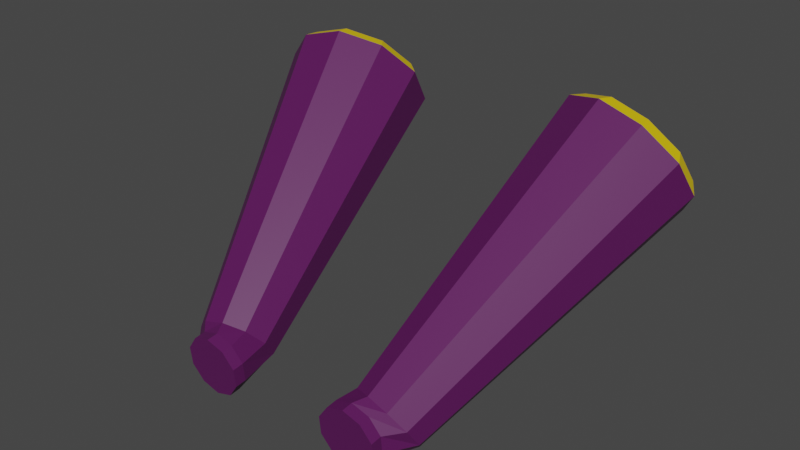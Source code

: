 # Source: Catalysts1.blend  (saved by Blender 2.90.8; exported with 4.5.12 LTS)
import bpy
from mathutils import Matrix  # noqa: F401  (used for matrix-valued properties, if any)

bpy.ops.wm.read_factory_settings(use_empty=True)
scene = bpy.context.scene
scene.name = 'Scene'

# ---- collections
col_collection = bpy.data.collections.new('Collection'); scene.collection.children.link(col_collection)

# ---- materials (node trees are filled in below, after node groups)
mat_darkpurple_catalyst = bpy.data.materials.new('DarkPurple_Catalyst ')
mat_darkpurple_catalyst.use_transparent_shadow = False
mat_yellow_catalyst = bpy.data.materials.new('Yellow_Catalyst')
mat_yellow_catalyst.use_transparent_shadow = False

# ---- material node trees
mat_darkpurple_catalyst.use_nodes = True; mat_darkpurple_catalyst.node_tree.nodes.clear()
_N = mat_darkpurple_catalyst.node_tree.nodes; _L = mat_darkpurple_catalyst.node_tree.links
n0 = _N.new('ShaderNodeBsdfPrincipled'); n0.name = 'Principled BSDF'; n0.location = (10, 300)
n0.distribution = 'GGX'
n0.subsurface_method = 'BURLEY'
n0.inputs[0].default_value = (0.1025, 0.008076, 0.09719, 1.0)
n0.inputs[3].default_value = 1.45
n0.inputs[27].default_value = (0.0, 0.0, 0.0, 1.0)
n0.inputs[28].default_value = 1.0
n1 = _N.new('ShaderNodeOutputMaterial'); n1.name = 'Material Output'; n1.location = (300, 300)
_L.new(n0.outputs[0], n1.inputs[0])
n1.is_active_output = True
mat_yellow_catalyst.use_nodes = True; mat_yellow_catalyst.node_tree.nodes.clear()
_N = mat_yellow_catalyst.node_tree.nodes; _L = mat_yellow_catalyst.node_tree.links
n0 = _N.new('ShaderNodeBsdfPrincipled'); n0.name = 'Principled BSDF'; n0.location = (10, 300)
n0.distribution = 'GGX'
n0.subsurface_method = 'BURLEY'
n0.inputs[0].default_value = (0.8, 0.5623, 0.00164, 1.0)
n0.inputs[3].default_value = 1.45
n0.inputs[27].default_value = (0.0, 0.0, 0.0, 1.0)
n0.inputs[28].default_value = 1.0
n1 = _N.new('ShaderNodeOutputMaterial'); n1.name = 'Material Output'; n1.location = (300, 300)
_L.new(n0.outputs[0], n1.inputs[0])
n1.is_active_output = True

# ---- world
world_world = bpy.data.worlds.new('World'); scene.world = world_world
world_world.use_nodes = True; world_world.node_tree.nodes.clear()
_N = world_world.node_tree.nodes; _L = world_world.node_tree.links
n0 = _N.new('ShaderNodeOutputWorld'); n0.name = 'World Output'; n0.location = (300, 300)
n1 = _N.new('ShaderNodeBackground'); n1.name = 'Background'; n1.location = (10, 300)
n1.inputs[0].default_value = (0.05088, 0.05088, 0.05088, 1.0)
_L.new(n1.outputs[0], n0.inputs[0])
n0.is_active_output = True
world_world.color = (0.05088, 0.05088, 0.05088)
world_world.use_sun_shadow = False
world_world.sun_shadow_jitter_overblur = 0.0

# ---- meshes
me_cylinder_017 = bpy.data.meshes.new('Cylinder.017')
me_cylinder_017.from_pydata([(0.9381, -1.865, -0.798), (0.9381, -1.996, -0.8118), (1.146, -1.858, -0.8651), (1.146, -1.989, -0.8789), (1.274, -1.84, -1.041), (1.274, -1.97, -1.055), (1.274, -1.817, -1.258), (1.274, -1.948, -1.272), (1.146, -1.798, -1.433), (1.146, -1.929, -1.447), (0.9381, -1.791, -1.501), (0.9381, -1.922, -1.514), (0.7305, -1.798, -1.433), (0.7305, -1.929, -1.447), (0.6022, -1.817, -1.258), (0.6022, -1.948, -1.272), (0.6022, -1.84, -1.041), (0.6022, -1.97, -1.055), (0.7305, -1.858, -0.8651), (0.7305, -1.989, -0.8789), (-0.9381, -1.865, -0.798), (-0.9381, -1.996, -0.8118), (-1.146, -1.858, -0.8651), (-1.146, -1.989, -0.8789), (-1.274, -1.84, -1.041), (-1.274, -1.97, -1.055), (-1.274, -1.817, -1.258), (-1.274, -1.948, -1.272), (-1.146, -1.798, -1.433), (-1.146, -1.929, -1.447), (-0.9381, -1.791, -1.501), (-0.9381, -1.922, -1.514), (-0.7305, -1.798, -1.433), (-0.7305, -1.929, -1.447), (-0.6022, -1.817, -1.258), (-0.6022, -1.948, -1.272), (-0.6022, -1.84, -1.041), (-0.6022, -1.97, -1.055), (-0.7305, -1.858, -0.8651), (-0.7305, -1.989, -0.8789), (1.013, -1.72, -0.7694), (1.78, 1.2, 1.454), (0.7824, -1.613, -0.8347), (1.475, 1.34, 1.368), (0.6615, -1.459, -1.009), (1.316, 1.545, 1.138), (0.6968, -1.315, -1.226), (1.362, 1.734, 0.8515), (0.8749, -1.237, -1.403), (1.598, 1.837, 0.6183), (1.128, -1.255, -1.471), (1.931, 1.814, 0.5275), (1.359, -1.361, -1.406), (2.236, 1.673, 0.6136), (1.48, -1.516, -1.232), (2.396, 1.469, 0.8439), (1.444, -1.66, -1.015), (2.349, 1.279, 1.13), (1.266, -1.738, -0.8382), (2.114, 1.176, 1.363), (1.457, 0.7596, 0.7618), (1.641, 0.6748, 0.8137), (1.361, 0.8826, 0.6231), (1.389, 0.9969, 0.4506), (1.53, 1.059, 0.3102), (1.732, 1.045, 0.2555), (1.915, 0.9599, 0.3074), (2.011, 0.8368, 0.4461), (1.983, 0.7226, 0.6186), (1.842, 0.6607, 0.759), (1.361, 1.29, 1.482), (1.254, 1.151, 1.485), (1.714, 0.9384, 1.615), (1.758, 1.107, 1.594), (1.153, 1.556, 1.182), (1.014, 1.458, 1.138), (1.214, 1.803, 0.8095), (1.084, 1.745, 0.7063), (1.52, 1.937, 0.5062), (1.439, 1.899, 0.3547), (1.954, 1.906, 0.388), (1.942, 1.864, 0.2178), (2.351, 1.723, 0.5001), (2.402, 1.652, 0.3477), (2.558, 1.457, 0.7996), (2.642, 1.344, 0.6948), (2.498, 1.211, 1.172), (2.572, 1.058, 1.127), (2.192, 1.077, 1.475), (2.217, 0.903, 1.478), (-1.013, -1.72, -0.7694), (-1.78, 1.2, 1.454), (-0.7824, -1.613, -0.8347), (-1.475, 1.34, 1.368), (-0.6615, -1.459, -1.009), (-1.316, 1.545, 1.138), (-0.6968, -1.315, -1.226), (-1.362, 1.734, 0.8515), (-0.8749, -1.237, -1.403), (-1.598, 1.837, 0.6183), (-1.128, -1.255, -1.471), (-1.931, 1.814, 0.5275), (-1.359, -1.361, -1.406), (-2.236, 1.673, 0.6136), (-1.48, -1.516, -1.232), (-2.396, 1.469, 0.8439), (-1.444, -1.66, -1.015), (-2.349, 1.279, 1.13), (-1.266, -1.738, -0.8382), (-2.114, 1.176, 1.363), (-1.457, 0.7596, 0.7618), (-1.641, 0.6748, 0.8137), (-1.361, 0.8826, 0.6231), (-1.389, 0.9968, 0.4506), (-1.53, 1.059, 0.3102), (-1.732, 1.045, 0.2555), (-1.915, 0.9599, 0.3074), (-2.011, 0.8368, 0.4461), (-1.983, 0.7226, 0.6186), (-1.842, 0.6607, 0.759), (-1.361, 1.29, 1.482), (-1.254, 1.151, 1.485), (-1.714, 0.9384, 1.615), (-1.758, 1.107, 1.594), (-1.153, 1.556, 1.182), (-1.014, 1.458, 1.138), (-1.214, 1.803, 0.8095), (-1.084, 1.745, 0.7063), (-1.52, 1.937, 0.5062), (-1.439, 1.899, 0.3547), (-1.954, 1.906, 0.388), (-1.942, 1.864, 0.2178), (-2.351, 1.723, 0.5001), (-2.402, 1.652, 0.3477), (-2.558, 1.457, 0.7996), (-2.642, 1.344, 0.6948), (-2.498, 1.211, 1.172), (-2.572, 1.058, 1.127), (-2.192, 1.077, 1.475), (-2.217, 0.903, 1.478)], [], [(0, 1, 3, 2), (2, 3, 5, 4), (4, 5, 7, 6), (6, 7, 9, 8), (8, 9, 11, 10), (10, 11, 13, 12), (12, 13, 15, 14), (14, 15, 17, 16), (3, 1, 19, 17, 15, 13, 11, 9, 7, 5), (16, 17, 19, 18), (18, 19, 1, 0), (42, 44, 16, 18), (20, 22, 23, 21), (22, 24, 25, 23), (24, 26, 27, 25), (26, 28, 29, 27), (28, 30, 31, 29), (30, 32, 33, 31), (32, 34, 35, 33), (34, 36, 37, 35), (23, 25, 27, 29, 31, 33, 35, 37, 39, 21), (36, 38, 39, 37), (38, 20, 21, 39), (106, 104, 26, 24), (42, 71, 75, 44), (43, 45, 74, 70), (45, 47, 76, 74), (47, 49, 78, 76), (49, 51, 80, 78), (51, 53, 82, 80), (53, 55, 84, 82), (55, 57, 86, 84), (57, 55, 67, 68), (57, 59, 88, 86), (59, 41, 73, 88), (40, 42, 18, 0), (40, 72, 71, 42), (58, 89, 72, 40), (46, 77, 79, 48), (48, 79, 81, 50), (50, 81, 83, 52), (52, 83, 85, 54), (54, 85, 87, 56), (56, 87, 89, 58), (44, 75, 77, 46), (60, 61, 69, 68, 67, 66, 65, 64, 63, 62), (51, 49, 64, 65), (45, 43, 60, 62), (59, 57, 68, 69), (53, 51, 65, 66), (47, 45, 62, 63), (41, 59, 69, 61), (55, 53, 66, 67), (49, 47, 63, 64), (43, 41, 61, 60), (71, 72, 73, 70), (75, 71, 70, 74), (77, 75, 74, 76), (79, 77, 76, 78), (81, 79, 78, 80), (83, 81, 80, 82), (85, 83, 82, 84), (87, 85, 84, 86), (89, 87, 86, 88), (72, 89, 88, 73), (41, 43, 70, 73), (92, 94, 125, 121), (93, 120, 124, 95), (95, 124, 126, 97), (97, 126, 128, 99), (99, 128, 130, 101), (101, 130, 132, 103), (103, 132, 134, 105), (105, 134, 136, 107), (107, 118, 117, 105), (107, 136, 138, 109), (109, 138, 123, 91), (108, 106, 24, 22), (90, 92, 121, 122), (108, 90, 122, 139), (96, 98, 129, 127), (98, 100, 131, 129), (100, 102, 133, 131), (102, 104, 135, 133), (104, 106, 137, 135), (106, 108, 139, 137), (94, 96, 127, 125), (110, 112, 113, 114, 115, 116, 117, 118, 119, 111), (101, 115, 114, 99), (95, 112, 110, 93), (109, 119, 118, 107), (103, 116, 115, 101), (97, 113, 112, 95), (91, 111, 119, 109), (105, 117, 116, 103), (99, 114, 113, 97), (93, 110, 111, 91), (121, 120, 123, 122), (125, 124, 120, 121), (127, 126, 124, 125), (129, 128, 126, 127), (131, 130, 128, 129), (133, 132, 130, 131), (135, 134, 132, 133), (137, 136, 134, 135), (139, 138, 136, 137), (122, 123, 138, 139), (91, 123, 120, 93), (44, 46, 14, 16), (46, 48, 12, 14), (48, 50, 10, 12), (50, 52, 8, 10), (52, 54, 6, 8), (54, 56, 4, 6), (56, 58, 2, 4), (58, 40, 0, 2), (104, 102, 28, 26), (102, 100, 30, 28), (100, 98, 32, 30), (98, 96, 34, 32), (96, 94, 36, 34), (94, 92, 38, 36), (92, 90, 20, 38), (90, 108, 22, 20)])
me_cylinder_017.polygons.foreach_set('material_index', [0, 0, 0, 0, 0, 0, 0, 0, 0, 0, 0, 0, 0, 0, 0, 0, 0, 0, 0, 0, 0, 0, 0, 0, 0, 1, 1, 1, 1, 1, 1, 1, 0, 1, 1, 0, 0, 0, 0, 0, 0, 0, 0, 0, 0, 0, 0, 0, 0, 0, 0, 0, 0, 0, 0, 1, 1, 1, 1, 1, 1, 1, 1, 1, 1, 1, 0, 1, 1, 1, 1, 1, 1, 1, 0, 1, 1, 0, 0, 0, 0, 0, 0, 0, 0, 0, 0, 0, 0, 0, 0, 0, 0, 0, 0, 0, 0, 1, 1, 1, 1, 1, 1, 1, 1, 1, 1, 1, 0, 0, 0, 0, 0, 0, 0, 0, 0, 0, 0, 0, 0, 0, 0, 0])
_uv = me_cylinder_017.uv_layers.new(name='UVMap')
_uv.uv.foreach_set('vector', [1.0, 0.5, 1.0, 1.0, 0.9, 1.0, 0.9, 0.5, 0.9, 0.5, 0.9, 1.0, 0.8, 1.0, 0.8, 0.5, 0.8, 0.5, 0.8, 1.0, 0.7, 1.0, 0.7, 0.5, 0.7, 0.5, 0.7, 1.0, 0.6, 1.0, 0.6, 0.5, 0.6, 0.5, 0.6, 1.0, 0.5, 1.0, 0.5, 0.5, 0.5, 0.5, 0.5, 1.0, 0.4, 1.0, 0.4, 0.5, 0.4, 0.5, 0.4, 1.0, 0.3, 1.0, 0.3, 0.5, 0.3, 0.5, 0.3, 1.0, 0.2, 1.0, 0.2, 0.5, 0.3911, 0.4442, 0.25, 0.49, 0.1089, 0.4442, 0.02175, 0.3242, 0.02175, 0.1758, 0.1089, 0.05584, 0.25, 0.01, 0.3911, 0.05584, 0.4783, 0.1758, 0.4783, 0.3242, 0.2, 0.5, 0.2, 1.0, 0.1, 1.0, 0.1, 0.5, 0.1, 0.5, 0.1, 1.0, -7.451e-08, 1.0, -7.451e-08, 0.5, 0.9, 0.5, 0.8, 0.5, 0.2, 0.5, 0.1, 0.5, 1.0, 0.5, 0.9, 0.5, 0.9, 1.0, 1.0, 1.0, 0.9, 0.5, 0.8, 0.5, 0.8, 1.0, 0.9, 1.0, 0.8, 0.5, 0.7, 0.5, 0.7, 1.0, 0.8, 1.0, 0.7, 0.5, 0.6, 0.5, 0.6, 1.0, 0.7, 1.0, 0.6, 0.5, 0.5, 0.5, 0.5, 1.0, 0.6, 1.0, 0.5, 0.5, 0.4, 0.5, 0.4, 1.0, 0.5, 1.0, 0.4, 0.5, 0.3, 0.5, 0.3, 1.0, 0.4, 1.0, 0.3, 0.5, 0.2, 0.5, 0.2, 1.0, 0.3, 1.0, 0.3911, 0.4442, 0.4783, 0.3242, 0.4783, 0.1758, 0.3911, 0.05584, 0.25, 0.01, 0.1089, 0.05584, 0.02175, 0.1758, 0.02175, 0.3242, 0.1089, 0.4442, 0.25, 0.49, 0.2, 0.5, 0.1, 0.5, 0.1, 1.0, 0.2, 1.0, 0.1, 0.5, -7.451e-08, 0.5, -7.451e-08, 1.0, 0.1, 1.0, 0.2, 0.5, 0.3, 0.5, 0.7, 0.5, 0.8, 0.5, 0.9, 0.5, 0.9, 0.9721, 0.8, 0.9721, 0.8, 0.5, 0.3541, 0.3933, 0.4185, 0.3047, 0.4511, 0.3153, 0.3743, 0.421, 0.4185, 0.3047, 0.4185, 0.1953, 0.4511, 0.1847, 0.4511, 0.3153, 0.4185, 0.1953, 0.3541, 0.1067, 0.3743, 0.07897, 0.4511, 0.1847, 0.3541, 0.1067, 0.25, 0.07283, 0.25, 0.03859, 0.3743, 0.07897, 0.25, 0.07283, 0.1459, 0.1067, 0.1257, 0.07897, 0.25, 0.03859, 0.1459, 0.1067, 0.08151, 0.1953, 0.04894, 0.1847, 0.1257, 0.07897, 0.08151, 0.1953, 0.08151, 0.3047, 0.04894, 0.3153, 0.04894, 0.1847, 0.08151, 0.3047, 0.08151, 0.1953, 0.08151, 0.1953, 0.08151, 0.3047, 0.08151, 0.3047, 0.1459, 0.3933, 0.1257, 0.421, 0.04894, 0.3153, 0.1459, 0.3933, 0.25, 0.4272, 0.25, 0.4614, 0.1257, 0.421, 1.0, 0.5, 0.9, 0.5, 0.1, 0.5, -7.451e-08, 0.5, 1.0, 0.5, 1.0, 0.9721, 0.9, 0.9721, 0.9, 0.5, 0.1, 0.5, 0.1, 0.9721, -7.451e-08, 0.9721, -7.451e-08, 0.5, 0.7, 0.5, 0.7, 0.9721, 0.6, 0.9721, 0.6, 0.5, 0.6, 0.5, 0.6, 0.9721, 0.5, 0.9721, 0.5, 0.5, 0.5, 0.5, 0.5, 0.9721, 0.4, 0.9721, 0.4, 0.5, 0.4, 0.5, 0.4, 0.9721, 0.3, 0.9721, 0.3, 0.5, 0.3, 0.5, 0.3, 0.9721, 0.2, 0.9721, 0.2, 0.5, 0.2, 0.5, 0.2, 0.9721, 0.1, 0.9721, 0.1, 0.5, 0.8, 0.5, 0.8, 0.9721, 0.7, 0.9721, 0.7, 0.5, 0.3541, 0.3933, 0.25, 0.4272, 0.1459, 0.3933, 0.08151, 0.3047, 0.08151, 0.1953, 0.1459, 0.1067, 0.25, 0.07283, 0.3541, 0.1067, 0.4185, 0.1953, 0.4185, 0.3047, 0.25, 0.07283, 0.3541, 0.1067, 0.3541, 0.1067, 0.25, 0.07283, 0.4185, 0.3047, 0.3541, 0.3933, 0.3541, 0.3933, 0.4185, 0.3047, 0.1459, 0.3933, 0.08151, 0.3047, 0.08151, 0.3047, 0.1459, 0.3933, 0.1459, 0.1067, 0.25, 0.07283, 0.25, 0.07283, 0.1459, 0.1067, 0.4185, 0.1953, 0.4185, 0.3047, 0.4185, 0.3047, 0.4185, 0.1953, 0.25, 0.4272, 0.1459, 0.3933, 0.1459, 0.3933, 0.25, 0.4272, 0.08151, 0.1953, 0.1459, 0.1067, 0.1459, 0.1067, 0.08151, 0.1953, 0.3541, 0.1067, 0.4185, 0.1953, 0.4185, 0.1953, 0.3541, 0.1067, 0.3541, 0.3933, 0.25, 0.4272, 0.25, 0.4272, 0.3541, 0.3933, 0.9, 0.9721, 1.0, 0.9721, 0.9919, 1.0, 0.9081, 1.0, 0.8, 0.9721, 0.9, 0.9721, 0.8919, 1.0, 0.8081, 1.0, 0.7, 0.9721, 0.8, 0.9721, 0.7919, 1.0, 0.7081, 1.0, 0.6, 0.9721, 0.7, 0.9721, 0.6919, 1.0, 0.6081, 1.0, 0.5, 0.9721, 0.6, 0.9721, 0.5919, 1.0, 0.5081, 1.0, 0.4, 0.9721, 0.5, 0.9721, 0.4919, 1.0, 0.4081, 1.0, 0.3, 0.9721, 0.4, 0.9721, 0.3919, 1.0, 0.3081, 1.0, 0.2, 0.9721, 0.3, 0.9721, 0.2919, 1.0, 0.2081, 1.0, 0.1, 0.9721, 0.2, 0.9721, 0.1919, 1.0, 0.1081, 1.0, -7.451e-08, 0.9721, 0.1, 0.9721, 0.0919, 1.0, 0.008096, 1.0, 0.25, 0.4272, 0.3541, 0.3933, 0.3743, 0.421, 0.25, 0.4614, 0.9, 0.5, 0.8, 0.5, 0.8, 0.9721, 0.9, 0.9721, 0.3541, 0.3933, 0.3743, 0.421, 0.4511, 0.3153, 0.4185, 0.3047, 0.4185, 0.3047, 0.4511, 0.3153, 0.4511, 0.1847, 0.4185, 0.1953, 0.4185, 0.1953, 0.4511, 0.1847, 0.3743, 0.07897, 0.3541, 0.1067, 0.3541, 0.1067, 0.3743, 0.07897, 0.25, 0.03859, 0.25, 0.07283, 0.25, 0.07283, 0.25, 0.03859, 0.1257, 0.07897, 0.1459, 0.1067, 0.1459, 0.1067, 0.1257, 0.07897, 0.04894, 0.1847, 0.08151, 0.1953, 0.08151, 0.1953, 0.04894, 0.1847, 0.04894, 0.3153, 0.08151, 0.3047, 0.08151, 0.3047, 0.08151, 0.3047, 0.08151, 0.1953, 0.08151, 0.1953, 0.08151, 0.3047, 0.04894, 0.3153, 0.1257, 0.421, 0.1459, 0.3933, 0.1459, 0.3933, 0.1257, 0.421, 0.25, 0.4614, 0.25, 0.4272, 0.1, 0.5, 0.2, 0.5, 0.8, 0.5, 0.9, 0.5, 1.0, 0.5, 0.9, 0.5, 0.9, 0.9721, 1.0, 0.9721, 0.1, 0.5, -7.451e-08, 0.5, -7.451e-08, 0.9721, 0.1, 0.9721, 0.7, 0.5, 0.6, 0.5, 0.6, 0.9721, 0.7, 0.9721, 0.6, 0.5, 0.5, 0.5, 0.5, 0.9721, 0.6, 0.9721, 0.5, 0.5, 0.4, 0.5, 0.4, 0.9721, 0.5, 0.9721, 0.4, 0.5, 0.3, 0.5, 0.3, 0.9721, 0.4, 0.9721, 0.3, 0.5, 0.2, 0.5, 0.2, 0.9721, 0.3, 0.9721, 0.2, 0.5, 0.1, 0.5, 0.1, 0.9721, 0.2, 0.9721, 0.8, 0.5, 0.7, 0.5, 0.7, 0.9721, 0.8, 0.9721, 0.3541, 0.3933, 0.4185, 0.3047, 0.4185, 0.1953, 0.3541, 0.1067, 0.25, 0.07283, 0.1459, 0.1067, 0.08151, 0.1953, 0.08151, 0.3047, 0.1459, 0.3933, 0.25, 0.4272, 0.25, 0.07283, 0.25, 0.07283, 0.3541, 0.1067, 0.3541, 0.1067, 0.4185, 0.3047, 0.4185, 0.3047, 0.3541, 0.3933, 0.3541, 0.3933, 0.1459, 0.3933, 0.1459, 0.3933, 0.08151, 0.3047, 0.08151, 0.3047, 0.1459, 0.1067, 0.1459, 0.1067, 0.25, 0.07283, 0.25, 0.07283, 0.4185, 0.1953, 0.4185, 0.1953, 0.4185, 0.3047, 0.4185, 0.3047, 0.25, 0.4272, 0.25, 0.4272, 0.1459, 0.3933, 0.1459, 0.3933, 0.08151, 0.1953, 0.08151, 0.1953, 0.1459, 0.1067, 0.1459, 0.1067, 0.3541, 0.1067, 0.3541, 0.1067, 0.4185, 0.1953, 0.4185, 0.1953, 0.3541, 0.3933, 0.3541, 0.3933, 0.25, 0.4272, 0.25, 0.4272, 0.9, 0.9721, 0.9081, 1.0, 0.9919, 1.0, 1.0, 0.9721, 0.8, 0.9721, 0.8081, 1.0, 0.8919, 1.0, 0.9, 0.9721, 0.7, 0.9721, 0.7081, 1.0, 0.7919, 1.0, 0.8, 0.9721, 0.6, 0.9721, 0.6081, 1.0, 0.6919, 1.0, 0.7, 0.9721, 0.5, 0.9721, 0.5081, 1.0, 0.5919, 1.0, 0.6, 0.9721, 0.4, 0.9721, 0.4081, 1.0, 0.4919, 1.0, 0.5, 0.9721, 0.3, 0.9721, 0.3081, 1.0, 0.3919, 1.0, 0.4, 0.9721, 0.2, 0.9721, 0.2081, 1.0, 0.2919, 1.0, 0.3, 0.9721, 0.1, 0.9721, 0.1081, 1.0, 0.1919, 1.0, 0.2, 0.9721, -7.451e-08, 0.9721, 0.008096, 1.0, 0.0919, 1.0, 0.1, 0.9721, 0.25, 0.4272, 0.25, 0.4614, 0.3743, 0.421, 0.3541, 0.3933, 0.8, 0.5, 0.7, 0.5, 0.3, 0.5, 0.2, 0.5, 0.7, 0.5, 0.6, 0.5, 0.4, 0.5, 0.3, 0.5, 0.6, 0.5, 0.5, 0.5, 0.5, 0.5, 0.4, 0.5, 0.5, 0.5, 0.4, 0.5, 0.6, 0.5, 0.5, 0.5, 0.4, 0.5, 0.3, 0.5, 0.7, 0.5, 0.6, 0.5, 0.3, 0.5, 0.2, 0.5, 0.8, 0.5, 0.7, 0.5, 0.2, 0.5, 0.1, 0.5, 0.9, 0.5, 0.8, 0.5, 0.1, 0.5, -7.451e-08, 0.5, 1.0, 0.5, 0.9, 0.5, 0.3, 0.5, 0.4, 0.5, 0.6, 0.5, 0.7, 0.5, 0.4, 0.5, 0.5, 0.5, 0.5, 0.5, 0.6, 0.5, 0.5, 0.5, 0.6, 0.5, 0.4, 0.5, 0.5, 0.5, 0.6, 0.5, 0.7, 0.5, 0.3, 0.5, 0.4, 0.5, 0.7, 0.5, 0.8, 0.5, 0.2, 0.5, 0.3, 0.5, 0.8, 0.5, 0.9, 0.5, 0.1, 0.5, 0.2, 0.5, 0.9, 0.5, 1.0, 0.5, -7.451e-08, 0.5, 0.1, 0.5, -7.451e-08, 0.5, 0.1, 0.5, 0.9, 0.5, 1.0, 0.5])
me_cylinder_017.materials.append(mat_darkpurple_catalyst)
me_cylinder_017.materials.append(mat_yellow_catalyst)
me_cylinder_017.use_remesh_fix_poles = True
me_cylinder_017.use_remesh_preserve_attributes = False
me_cylinder_017.use_mirror_vertex_groups = False
me_cylinder_017.update()

# ---- objects
ob_catalysts1 = bpy.data.objects.new('Catalysts1', me_cylinder_017)

# ---- transforms, parenting, visibility, modifiers, constraints
ob_catalysts1.location = (0.0, 0.0, 0.0)
ob_catalysts1.lineart.crease_threshold = 0.0

# ---- collection membership
col_collection.objects.link(ob_catalysts1)

# ---- scene / render settings (as saved in the file)
scene.frame_start = 1; scene.frame_end = 250; scene.frame_set(1)
scene.render.engine = 'BLENDER_EEVEE_NEXT'
scene.cycles.use_denoising = False
scene.cycles.samples = 128
scene.cycles.sampling_pattern = 'TABULATED_SOBOL'
scene.cycles.use_adaptive_sampling = False
scene.cycles.use_light_tree = False
scene.view_settings.view_transform = 'Filmic'
bpy.context.view_layer.update()

# ---- added for rendering (the .blend has no active camera and no usable light): camera, sun
cam_auto = bpy.data.cameras.new('AutoCamera')
cam_auto.lens = 50.0
cam_auto.sensor_width = 36.0
cam_auto.clip_end = 1000.0
ob_auto_camera = bpy.data.objects.new('AutoCamera', cam_auto)
scene.collection.objects.link(ob_auto_camera)
ob_auto_camera.location = (6.7476, -8.12684, 5.44851)
ob_auto_camera.rotation_euler = (1.09748, -7.21219e-08, 0.694738)
scene.camera = ob_auto_camera
light_auto_sun = bpy.data.lights.new('AutoSun', 'SUN')
light_auto_sun.energy = 3.0
light_auto_sun.angle = 0.0523599
ob_auto_sun = bpy.data.objects.new('AutoSun', light_auto_sun)
scene.collection.objects.link(ob_auto_sun)
ob_auto_sun.rotation_euler = (0.872665, 0.174533, 0.523599)
bpy.context.view_layer.update()
